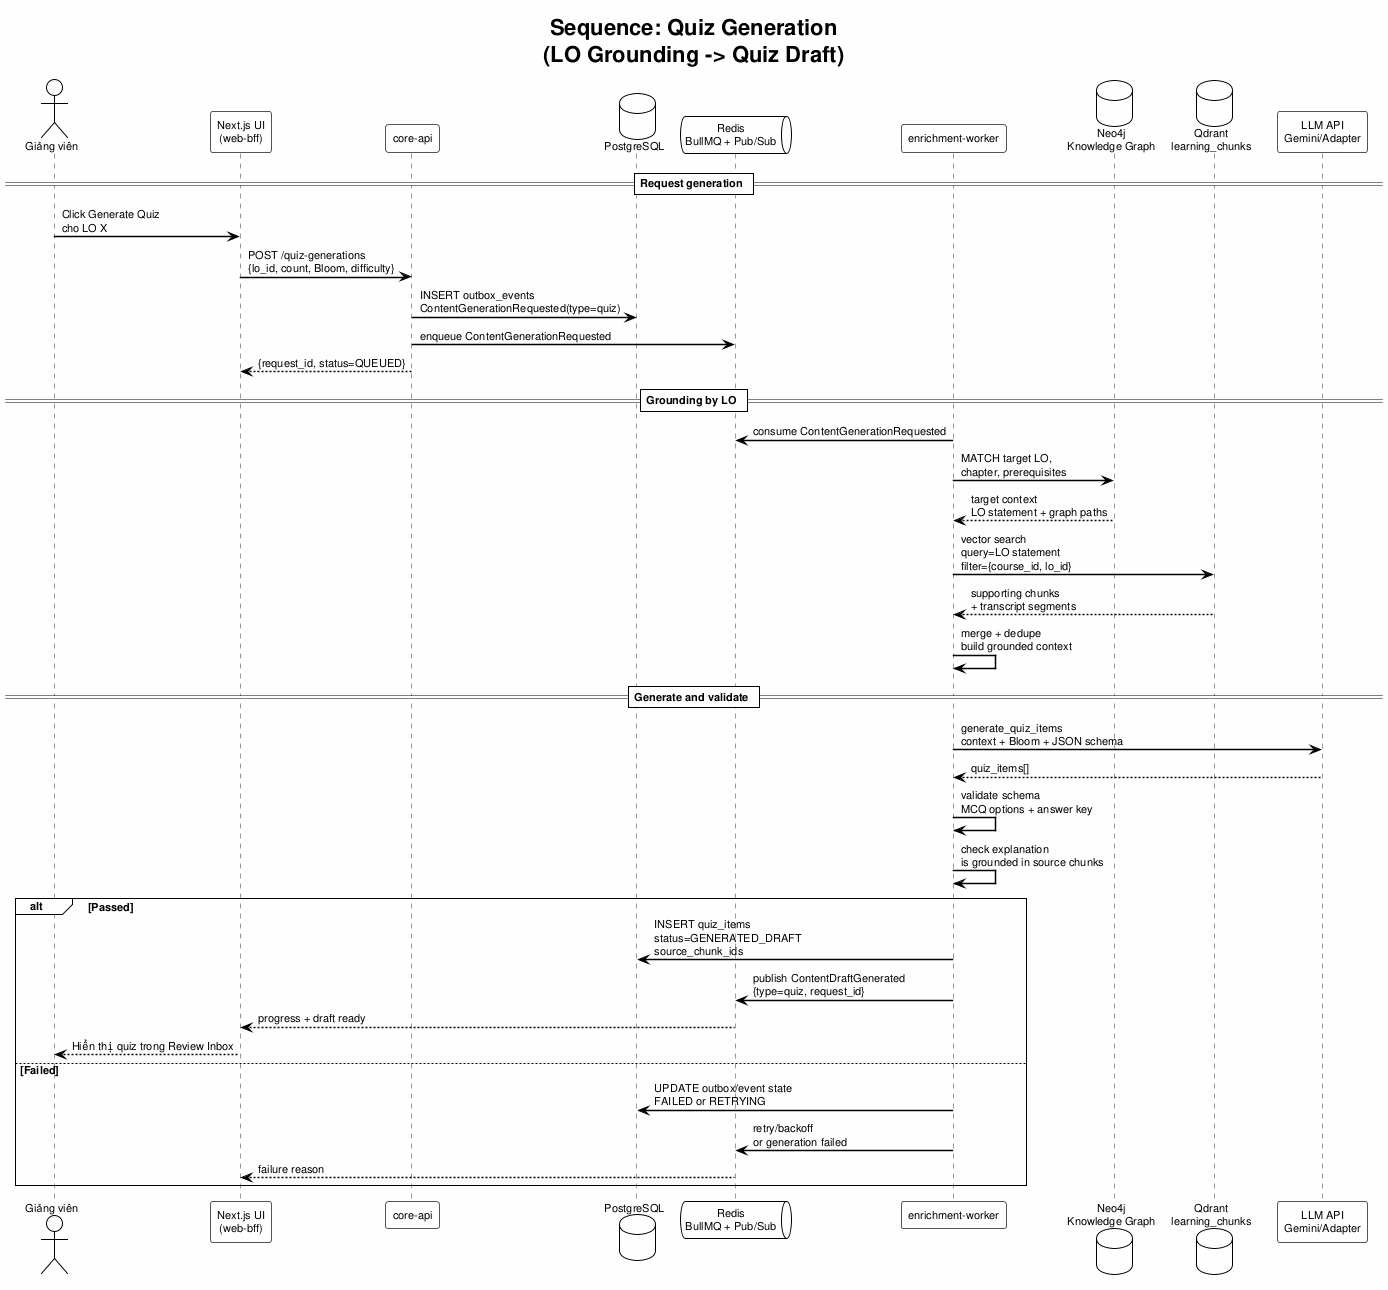

The diagram above was rendered by PlantUML. Its source (embedded in the PNG):
@startuml seq_quiz_generation
!theme plain
skinparam backgroundColor #FEFEFE
skinparam defaultFontName Arial
skinparam defaultFontSize 11
skinparam SequenceArrowThickness 1.5
skinparam SequenceParticipantBorderColor #555555
skinparam SequenceLifeLineBorderColor #999999
skinparam SequenceBoxBorderColor #888888
skinparam SequenceBoxBackgroundColor #F8F8F8

title Sequence: Quiz Generation\n(LO Grounding -> Quiz Draft)

actor "Giảng viên" as GV
participant "Next.js UI\n(web-bff)" as Web
participant "core-api" as Core
database "PostgreSQL" as PG
queue "Redis\nBullMQ + Pub/Sub" as Redis
participant "enrichment-worker" as Enrich
database "Neo4j\nKnowledge Graph" as Neo4j
database "Qdrant\nlearning_chunks" as Qdrant
participant "LLM API\nGemini/Adapter" as LLM

== Request generation ==
GV -> Web : Click Generate Quiz\ncho LO X
Web -> Core : POST /quiz-generations\n{lo_id, count, Bloom, difficulty}
Core -> PG : INSERT outbox_events\nContentGenerationRequested(type=quiz)
Core -> Redis : enqueue ContentGenerationRequested
Core --> Web : {request_id, status=QUEUED}

== Grounding by LO ==
Enrich -> Redis : consume ContentGenerationRequested
Enrich -> Neo4j : MATCH target LO,\nchapter, prerequisites
Neo4j --> Enrich : target context\nLO statement + graph paths
Enrich -> Qdrant : vector search\nquery=LO statement\nfilter={course_id, lo_id}
Qdrant --> Enrich : supporting chunks\n+ transcript segments
Enrich -> Enrich : merge + dedupe\nbuild grounded context

== Generate and validate ==
Enrich -> LLM : generate_quiz_items\ncontext + Bloom + JSON schema
LLM --> Enrich : quiz_items[]
Enrich -> Enrich : validate schema\nMCQ options + answer key
Enrich -> Enrich : check explanation\nis grounded in source chunks

alt Passed
    Enrich -> PG : INSERT quiz_items\nstatus=GENERATED_DRAFT\nsource_chunk_ids
    Enrich -> Redis : publish ContentDraftGenerated\n{type=quiz, request_id}
    Redis --> Web : progress + draft ready
    Web --> GV : Hiển thị quiz trong Review Inbox
else Failed
    Enrich -> PG : UPDATE outbox/event state\nFAILED or RETRYING
    Enrich -> Redis : retry/backoff\nor generation failed
    Redis --> Web : failure reason
end

@enduml